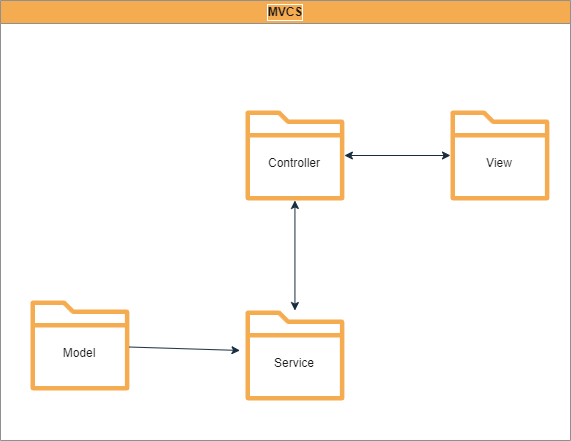

The diagram above was exported from draw.io. Its source (the exported page's mxGraphModel, read from the mxfile embedded in the PNG):
<mxGraphModel dx="934" dy="525" grid="0" gridSize="10" guides="1" tooltips="1" connect="1" arrows="1" fold="1" page="1" pageScale="1" pageWidth="827" pageHeight="1169" background="#FFFFFF" math="0" shadow="0">
  <root>
    <mxCell id="0" />
    <mxCell id="1" parent="0" />
    <mxCell id="vH2qx2WIgKiOl5p4Fryw-6" value="MVCS" style="swimlane;whiteSpace=wrap;html=1;swimlaneFillColor=none;labelBackgroundColor=none;labelBorderColor=#FFFFFF;fillColor=#F5AB50;strokeColor=#909090;fontColor=#1A1A1A;" vertex="1" parent="1">
      <mxGeometry x="60" y="30" width="570" height="440" as="geometry" />
    </mxCell>
    <mxCell id="vH2qx2WIgKiOl5p4Fryw-22" value="" style="group;labelBackgroundColor=none;fontColor=#1A1A1A;" vertex="1" connectable="0" parent="vH2qx2WIgKiOl5p4Fryw-6">
      <mxGeometry x="30" y="300" width="98.88" height="90" as="geometry" />
    </mxCell>
    <mxCell id="vH2qx2WIgKiOl5p4Fryw-8" value="" style="sketch=0;outlineConnect=0;fontColor=#1A1A1A;fillColor=#F5AB50;strokeColor=none;dashed=0;verticalLabelPosition=bottom;verticalAlign=top;align=center;html=1;fontSize=12;fontStyle=0;aspect=fixed;pointerEvents=1;shape=mxgraph.aws4.folder;labelBackgroundColor=none;" vertex="1" parent="vH2qx2WIgKiOl5p4Fryw-22">
      <mxGeometry width="98.88" height="90" as="geometry" />
    </mxCell>
    <mxCell id="vH2qx2WIgKiOl5p4Fryw-11" value="Model" style="text;html=1;strokeColor=none;fillColor=none;align=center;verticalAlign=middle;whiteSpace=wrap;rounded=0;labelBackgroundColor=none;fontColor=#1A1A1A;" vertex="1" parent="vH2qx2WIgKiOl5p4Fryw-22">
      <mxGeometry x="19.439999999999998" y="37.75" width="60" height="30" as="geometry" />
    </mxCell>
    <mxCell id="vH2qx2WIgKiOl5p4Fryw-27" value="" style="group;labelBackgroundColor=none;fontColor=#1A1A1A;" vertex="1" connectable="0" parent="vH2qx2WIgKiOl5p4Fryw-6">
      <mxGeometry x="450" y="110" width="98.88" height="90" as="geometry" />
    </mxCell>
    <mxCell id="vH2qx2WIgKiOl5p4Fryw-28" value="" style="sketch=0;outlineConnect=0;fontColor=#1A1A1A;fillColor=#F5AB50;strokeColor=none;dashed=0;verticalLabelPosition=bottom;verticalAlign=top;align=center;html=1;fontSize=12;fontStyle=0;aspect=fixed;pointerEvents=1;shape=mxgraph.aws4.folder;labelBackgroundColor=none;" vertex="1" parent="vH2qx2WIgKiOl5p4Fryw-27">
      <mxGeometry width="98.88" height="90" as="geometry" />
    </mxCell>
    <mxCell id="vH2qx2WIgKiOl5p4Fryw-29" value="View" style="text;html=1;strokeColor=none;fillColor=none;align=center;verticalAlign=middle;whiteSpace=wrap;rounded=0;labelBackgroundColor=none;fontColor=#1A1A1A;" vertex="1" parent="vH2qx2WIgKiOl5p4Fryw-27">
      <mxGeometry x="19.439999999999998" y="37.75" width="60" height="30" as="geometry" />
    </mxCell>
    <mxCell id="vH2qx2WIgKiOl5p4Fryw-30" value="" style="group;labelBackgroundColor=none;fontColor=#1A1A1A;" vertex="1" connectable="0" parent="vH2qx2WIgKiOl5p4Fryw-6">
      <mxGeometry x="245" y="310" width="98.88" height="90" as="geometry" />
    </mxCell>
    <mxCell id="vH2qx2WIgKiOl5p4Fryw-31" value="" style="sketch=0;outlineConnect=0;fontColor=#1A1A1A;fillColor=#F5AB50;strokeColor=none;dashed=0;verticalLabelPosition=bottom;verticalAlign=top;align=center;html=1;fontSize=12;fontStyle=0;aspect=fixed;pointerEvents=1;shape=mxgraph.aws4.folder;labelBackgroundColor=none;" vertex="1" parent="vH2qx2WIgKiOl5p4Fryw-30">
      <mxGeometry width="98.88" height="90" as="geometry" />
    </mxCell>
    <mxCell id="vH2qx2WIgKiOl5p4Fryw-32" value="Service" style="text;html=1;strokeColor=none;fillColor=none;align=center;verticalAlign=middle;whiteSpace=wrap;rounded=0;labelBackgroundColor=none;fontColor=#1A1A1A;" vertex="1" parent="vH2qx2WIgKiOl5p4Fryw-30">
      <mxGeometry x="19.439999999999998" y="37.75" width="60" height="30" as="geometry" />
    </mxCell>
    <mxCell id="vH2qx2WIgKiOl5p4Fryw-33" value="" style="group;labelBackgroundColor=none;fontColor=#1A1A1A;" vertex="1" connectable="0" parent="vH2qx2WIgKiOl5p4Fryw-6">
      <mxGeometry x="245" y="110" width="98.88" height="90" as="geometry" />
    </mxCell>
    <mxCell id="vH2qx2WIgKiOl5p4Fryw-34" value="" style="sketch=0;outlineConnect=0;fontColor=#1A1A1A;fillColor=#F5AB50;strokeColor=none;dashed=0;verticalLabelPosition=bottom;verticalAlign=top;align=center;html=1;fontSize=12;fontStyle=0;aspect=fixed;pointerEvents=1;shape=mxgraph.aws4.folder;labelBackgroundColor=none;" vertex="1" parent="vH2qx2WIgKiOl5p4Fryw-33">
      <mxGeometry width="98.88" height="90" as="geometry" />
    </mxCell>
    <mxCell id="vH2qx2WIgKiOl5p4Fryw-35" value="Controller" style="text;html=1;strokeColor=none;fillColor=none;align=center;verticalAlign=middle;whiteSpace=wrap;rounded=0;labelBackgroundColor=none;fontColor=#1A1A1A;" vertex="1" parent="vH2qx2WIgKiOl5p4Fryw-33">
      <mxGeometry x="19.439999999999998" y="37.75" width="60" height="30" as="geometry" />
    </mxCell>
    <mxCell id="vH2qx2WIgKiOl5p4Fryw-36" value="" style="endArrow=classic;html=1;rounded=0;entryX=-0.056;entryY=0.444;entryDx=0;entryDy=0;entryPerimeter=0;labelBackgroundColor=none;strokeColor=#182E3E;fontColor=default;" edge="1" parent="vH2qx2WIgKiOl5p4Fryw-6" source="vH2qx2WIgKiOl5p4Fryw-8" target="vH2qx2WIgKiOl5p4Fryw-31">
      <mxGeometry width="50" height="50" relative="1" as="geometry">
        <mxPoint x="290" y="210" as="sourcePoint" />
        <mxPoint x="340" y="160" as="targetPoint" />
      </mxGeometry>
    </mxCell>
    <mxCell id="vH2qx2WIgKiOl5p4Fryw-41" value="" style="endArrow=classic;startArrow=classic;html=1;rounded=0;labelBackgroundColor=none;strokeColor=#182E3E;fontColor=default;" edge="1" parent="vH2qx2WIgKiOl5p4Fryw-6" source="vH2qx2WIgKiOl5p4Fryw-31" target="vH2qx2WIgKiOl5p4Fryw-34">
      <mxGeometry width="50" height="50" relative="1" as="geometry">
        <mxPoint x="300" y="230" as="sourcePoint" />
        <mxPoint x="350" y="180" as="targetPoint" />
      </mxGeometry>
    </mxCell>
    <mxCell id="vH2qx2WIgKiOl5p4Fryw-42" value="" style="endArrow=classic;startArrow=classic;html=1;rounded=0;labelBackgroundColor=none;strokeColor=#182E3E;fontColor=default;" edge="1" parent="vH2qx2WIgKiOl5p4Fryw-6" source="vH2qx2WIgKiOl5p4Fryw-34" target="vH2qx2WIgKiOl5p4Fryw-28">
      <mxGeometry width="50" height="50" relative="1" as="geometry">
        <mxPoint x="350" y="210" as="sourcePoint" />
        <mxPoint x="298" y="250" as="targetPoint" />
      </mxGeometry>
    </mxCell>
  </root>
</mxGraphModel>